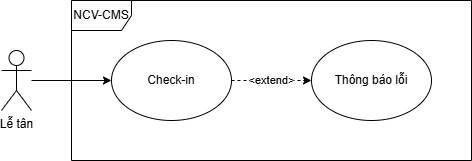

The diagram above was exported from draw.io. Its source (the exported page's mxGraphModel, read from the mxfile embedded in the PNG):
<mxGraphModel dx="1389" dy="703" grid="1" gridSize="10" guides="1" tooltips="1" connect="1" arrows="1" fold="1" page="1" pageScale="1" pageWidth="827" pageHeight="1169" math="0" shadow="0">
  <root>
    <mxCell id="0" />
    <mxCell id="1" parent="0" />
    <mxCell id="Z1UMBTU9CC8CwzMGkIar-133" value="Lễ tân" style="shape=umlActor;verticalLabelPosition=bottom;verticalAlign=top;html=1;outlineConnect=0;" vertex="1" parent="1">
      <mxGeometry x="230" y="690" width="30" height="60" as="geometry" />
    </mxCell>
    <mxCell id="Z1UMBTU9CC8CwzMGkIar-134" value="Check-in" style="ellipse;whiteSpace=wrap;html=1;" vertex="1" parent="1">
      <mxGeometry x="340" y="680" width="120" height="80" as="geometry" />
    </mxCell>
    <mxCell id="Z1UMBTU9CC8CwzMGkIar-135" value="" style="endArrow=classic;html=1;rounded=0;" edge="1" parent="1" source="Z1UMBTU9CC8CwzMGkIar-133" target="Z1UMBTU9CC8CwzMGkIar-134">
      <mxGeometry width="50" height="50" relative="1" as="geometry">
        <mxPoint x="340" y="820" as="sourcePoint" />
        <mxPoint x="481" y="833" as="targetPoint" />
      </mxGeometry>
    </mxCell>
    <mxCell id="Z1UMBTU9CC8CwzMGkIar-136" value="NCV-CMS" style="shape=umlFrame;whiteSpace=wrap;html=1;pointerEvents=0;" vertex="1" parent="1">
      <mxGeometry x="300" y="640" width="400" height="160" as="geometry" />
    </mxCell>
    <mxCell id="Z1UMBTU9CC8CwzMGkIar-137" value="Thông báo lỗi" style="ellipse;whiteSpace=wrap;html=1;" vertex="1" parent="1">
      <mxGeometry x="540" y="680" width="120" height="80" as="geometry" />
    </mxCell>
    <mxCell id="Z1UMBTU9CC8CwzMGkIar-138" value="&amp;lt;extend&amp;gt;" style="endArrow=classic;html=1;rounded=0;dashed=1;" edge="1" parent="1" source="Z1UMBTU9CC8CwzMGkIar-134" target="Z1UMBTU9CC8CwzMGkIar-137">
      <mxGeometry width="50" height="50" relative="1" as="geometry">
        <mxPoint x="716" y="860" as="sourcePoint" />
        <mxPoint x="690" y="906" as="targetPoint" />
      </mxGeometry>
    </mxCell>
  </root>
</mxGraphModel>